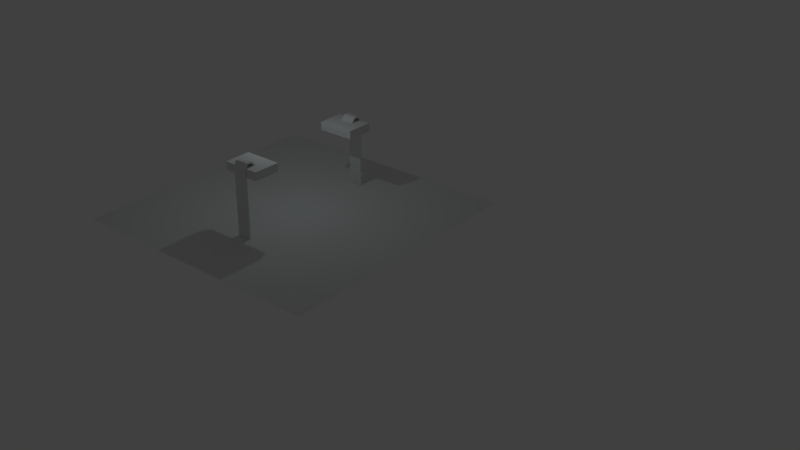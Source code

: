 # Source: client_new.blend  (saved by Blender 2.67.1; exported with 4.5.12 LTS)
import bpy
from mathutils import Matrix  # noqa: F401  (used for matrix-valued properties, if any)

bpy.ops.wm.read_factory_settings(use_empty=True)
scene = bpy.context.scene
scene.name = 'Scene'

# ---- collections
col_collection_1 = bpy.data.collections.new('Collection 1'); scene.collection.children.link(col_collection_1)
col_collection_2 = bpy.data.collections.new('Collection 2'); scene.collection.children.link(col_collection_2)
col_collection_2.hide_render = True
col_collection_2.hide_viewport = True
col_bridge = bpy.data.collections.new('Bridge')  # instanced only; not linked into the scene

# ---- materials (node trees are filled in below, after node groups)
mat_dec_weapon_fx = bpy.data.materials.new('dec_weapon_fx')
mat_dec_weapon_fx.alpha_threshold = 0.0
mat_dec_weapon_fx.use_transparent_shadow = False
mat_dec_weapon_fx.roughness = 0.5
mat_dec_weapon_fx_halo_001 = bpy.data.materials.new('dec_weapon_fx_halo.001')
mat_dec_weapon_fx_halo_001.alpha_threshold = 0.0
mat_dec_weapon_fx_halo_001.use_transparent_shadow = False
mat_dec_weapon_fx_halo_001.roughness = 0.5

# ---- material node trees

# ---- world
world_world = bpy.data.worlds.new('World'); scene.world = world_world
world_world.color = (0.05088, 0.05088, 0.05088)
world_world.use_sun_shadow = False
world_world.sun_shadow_jitter_overblur = 0.0
world_world.cycles.sampling_method = 'MANUAL'
world_world.cycles.sample_map_resolution = 256

# ---- lights
light_hemi = bpy.data.lights.new('Hemi', 'POINT')
light_hemi.color = (0.8378, 0.9744, 1.0)
light_hemi.transmission_factor = 0.0
light_hemi.energy = 144.0
light_hemi.shadow_buffer_clip_start = 0.5
light_hemi.shadow_soft_size = 0.1
light_hemi.shadow_maximum_resolution = 0.006
light_hemi.use_absolute_resolution = True
light_hemi.cycles.use_multiple_importance_sampling = False

# ---- meshes
me_plane = bpy.data.meshes.new('Plane')
me_plane.from_pydata([(10.0, -10.0, 0.0), (-10.0, -10.0, 0.0), (10.0, 10.0, 0.0), (-10.0, 10.0, 0.0)], [], [(1, 0, 2, 3)])
me_plane.use_remesh_preserve_volume = False
me_plane.use_remesh_preserve_attributes = False
me_plane.use_mirror_vertex_groups = False
me_plane.update()
me_plane_002 = bpy.data.meshes.new('Plane.002')
me_plane_002.from_pydata([(1.0, -1.0, 0.1714), (-1.0, -1.0, 0.1714), (1.0, 3.992, 0.4675), (-1.0, 3.992, 0.4675), (1.0, 2.479, 0.2338), (-1.0, 2.479, 0.2338), (1.0, 0.7082, -0.07792), (-1.0, 0.7082, -0.07792), (1.0, -3.26, 0.5922), (-1.0, -3.26, 0.5922)], [], [(5, 4, 2, 3), (7, 6, 4, 5), (1, 0, 6, 7), (0, 1, 9, 8)])
me_plane_002.use_remesh_preserve_volume = False
me_plane_002.use_remesh_preserve_attributes = False
me_plane_002.use_mirror_vertex_groups = False
me_plane_002.update()
me_cube_009 = bpy.data.meshes.new('Cube.009')
me_cube_009.from_pydata([(-0.3627, 0.9909, -4.828), (-0.3627, 1.117, -4.828), (0.3627, 1.117, -4.828), (0.3627, 0.9909, -4.828), (-0.3627, 0.9909, 0.2968), (-0.3627, 1.117, 0.2968), (0.3627, 1.117, 0.2968), (0.3627, 0.9909, 0.2968), (-0.3627, 0.8194, 0.5405), (-0.3627, 0.8829, 0.6495), (0.3627, 0.8829, 0.6495), (0.3627, 0.8194, 0.5405), (-0.3627, 0.5301, 0.5333), (-0.3627, 0.5042, 0.6568), (0.3627, 0.5042, 0.6568), (0.3627, 0.5301, 0.5333), (-0.3627, 0.1745, 0.1752), (-0.3627, 0.06164, 0.2316), (0.3627, 0.06164, 0.2316), (0.3627, 0.1745, 0.1752), (-1.0, -1.0, -0.3111), (-1.0, 1.0, -0.3111), (1.0, 1.0, -0.3111), (1.0, -1.0, -0.3111), (-1.0, -1.0, 0.3111), (-1.0, 1.0, 0.3111), (1.0, 1.0, 0.3111), (1.0, -1.0, 0.3111)], [], [(4, 5, 1, 0), (5, 6, 2, 1), (6, 7, 3, 2), (7, 4, 0, 3), (0, 1, 2, 3), (4, 7, 11, 8), (8, 11, 15, 12), (6, 5, 9, 10), (5, 4, 8, 9), (7, 6, 10, 11), (12, 15, 19, 16), (11, 10, 14, 15), (9, 8, 12, 13), (10, 9, 13, 14), (19, 18, 17, 16), (13, 12, 16, 17), (14, 13, 17, 18), (15, 14, 18, 19), (24, 25, 21, 20), (25, 26, 22, 21), (26, 27, 23, 22), (27, 24, 20, 23), (20, 21, 22, 23), (27, 26, 25, 24)])
me_cube_009.materials.append(None)
me_cube_009.use_remesh_preserve_volume = False
me_cube_009.use_remesh_preserve_attributes = False
me_cube_009.use_mirror_vertex_groups = False
me_cube_009.update()
me_cube_003 = bpy.data.meshes.new('Cube.003')
me_cube_003.from_pydata([(-1.4, -2.054, 2.122), (-1.4, -0.05399, 2.122), (1.4, -0.05399, 2.122), (1.4, -2.054, 2.122), (-1.4, -2.054, 2.744), (-1.4, -0.05399, 2.744), (1.4, -0.05399, 2.744), (1.4, -2.054, 2.744), (-0.5078, -0.06308, -2.395), (-0.5078, 0.06308, -2.395), (0.5078, 0.06308, -2.395), (0.5078, -0.06308, -2.395), (-0.5078, -0.06308, 2.73), (-0.5078, 0.06308, 2.73), (0.5078, 0.06308, 2.73), (0.5078, -0.06308, 2.73), (-0.5078, -0.2346, 2.974), (-0.5078, -0.171, 3.083), (0.5078, -0.171, 3.083), (0.5078, -0.2346, 2.974), (-0.5078, -0.5239, 2.967), (-0.5078, -0.5497, 3.09), (0.5078, -0.5497, 3.09), (0.5078, -0.5239, 2.967), (-0.5078, -0.8795, 2.608), (-0.5078, -0.9923, 2.665), (0.5078, -0.9923, 2.665), (0.5078, -0.8795, 2.608)], [], [(4, 5, 1, 0), (5, 6, 2, 1), (6, 7, 3, 2), (7, 4, 0, 3), (0, 1, 2, 3), (7, 6, 5, 4), (12, 13, 9, 8), (13, 14, 10, 9), (14, 15, 11, 10), (15, 12, 8, 11), (8, 9, 10, 11), (12, 15, 19, 16), (16, 19, 23, 20), (14, 13, 17, 18), (13, 12, 16, 17), (15, 14, 18, 19), (20, 23, 27, 24), (19, 18, 22, 23), (17, 16, 20, 21), (18, 17, 21, 22), (27, 26, 25, 24), (21, 20, 24, 25), (22, 21, 25, 26), (23, 22, 26, 27)])
me_cube_003.materials.append(None)
me_cube_003.use_remesh_preserve_volume = False
me_cube_003.use_remesh_preserve_attributes = False
me_cube_003.use_mirror_vertex_groups = False
me_cube_003.update()
me_cylinder = bpy.data.meshes.new('Cylinder')
me_cylinder.from_pydata([(4.926e-08, 1.0, 0.08008), (4.926e-08, -1.0, 0.08008), (0.01562, 1.0, 0.07855), (0.01562, -1.0, 0.07855), (0.03065, 1.0, 0.07399), (0.03065, -1.0, 0.07399), (0.04449, 1.0, 0.06659), (0.04449, -1.0, 0.06659), (0.05663, 1.0, 0.05663), (0.05663, -1.0, 0.05663), (0.06659, 1.0, 0.04449), (0.06659, -1.0, 0.04449), (0.07399, 1.0, 0.03065), (0.07399, -1.0, 0.03065), (0.07855, 1.0, 0.01562), (0.07855, -1.0, 0.01562), (0.08008, 1.0, -2.472e-08), (0.08008, -1.0, -1.04e-08), (0.07855, 1.0, -0.01562), (0.07855, -1.0, -0.01562), (0.07399, 1.0, -0.03065), (0.07399, -1.0, -0.03065), (0.06659, 1.0, -0.04449), (0.06659, -1.0, -0.04449), (0.05663, 1.0, -0.05663), (0.05663, -1.0, -0.05663), (0.04449, 1.0, -0.06659), (0.04449, -1.0, -0.06659), (0.03065, 1.0, -0.07399), (0.03065, -1.0, -0.07399), (0.01562, 1.0, -0.07855), (0.01562, -1.0, -0.07855), (2.317e-08, 1.0, -0.08008), (2.317e-08, -1.0, -0.08008), (-0.01562, 1.0, -0.07855), (-0.01562, -1.0, -0.07855), (-0.03065, 1.0, -0.07399), (-0.03065, -1.0, -0.07399), (-0.04449, 1.0, -0.06659), (-0.04449, -1.0, -0.06659), (-0.05663, 1.0, -0.05663), (-0.05663, -1.0, -0.05663), (-0.06659, 1.0, -0.04449), (-0.06659, -1.0, -0.04449), (-0.07399, 1.0, -0.03065), (-0.07399, -1.0, -0.03065), (-0.07855, 1.0, -0.01562), (-0.07855, -1.0, -0.01562), (-0.08008, 1.0, 4.688e-08), (-0.08008, -1.0, 5.642e-08), (-0.07855, 1.0, 0.01562), (-0.07855, -1.0, 0.01562), (-0.07399, 1.0, 0.03065), (-0.07399, -1.0, 0.03065), (-0.06659, 1.0, 0.04449), (-0.06659, -1.0, 0.04449), (-0.05663, 1.0, 0.05663), (-0.05663, -1.0, 0.05663), (-0.04449, 1.0, 0.06659), (-0.04449, -1.0, 0.06659), (-0.03065, 1.0, 0.07399), (-0.03065, -1.0, 0.07399), (-0.01562, 1.0, 0.07855), (-0.01562, -1.0, 0.07855)], [], [(0, 1, 3, 2), (2, 3, 5, 4), (4, 5, 7, 6), (6, 7, 9, 8), (8, 9, 11, 10), (10, 11, 13, 12), (12, 13, 15, 14), (14, 15, 17, 16), (16, 17, 19, 18), (18, 19, 21, 20), (20, 21, 23, 22), (22, 23, 25, 24), (24, 25, 27, 26), (26, 27, 29, 28), (28, 29, 31, 30), (30, 31, 33, 32), (32, 33, 35, 34), (34, 35, 37, 36), (36, 37, 39, 38), (38, 39, 41, 40), (40, 41, 43, 42), (42, 43, 45, 44), (44, 45, 47, 46), (46, 47, 49, 48), (48, 49, 51, 50), (50, 51, 53, 52), (52, 53, 55, 54), (54, 55, 57, 56), (56, 57, 59, 58), (58, 59, 61, 60), (3, 1, 63, 61, 59, 57, 55, 53, 51, 49, 47, 45, 43, 41, 39, 37, 35, 33, 31, 29, 27, 25, 23, 21, 19, 17, 15, 13, 11, 9, 7, 5), (62, 63, 1, 0), (60, 61, 63, 62), (0, 2, 4, 6, 8, 10, 12, 14, 16, 18, 20, 22, 24, 26, 28, 30, 32, 34, 36, 38, 40, 42, 44, 46, 48, 50, 52, 54, 56, 58, 60, 62)])
me_cylinder.use_remesh_preserve_volume = False
me_cylinder.use_remesh_preserve_attributes = False
me_cylinder.use_mirror_vertex_groups = False
me_cylinder.update()
me_plane_001 = bpy.data.meshes.new('Plane.001')
me_plane_001.from_pydata([(0.1196, 4.004, 0.0), (0.1196, -7.451e-09, 0.0), (-0.1196, 4.004, 0.0), (-0.1196, 7.451e-09, 0.0), (0.1196, 2.323, 0.0), (-0.1196, 2.323, 0.0), (-0.1196, 3.504, 0.0), (0.1196, 3.504, 0.0), (4.768e-07, 4.004, -0.1213), (9.818e-09, -8.882e-16, -0.1213), (4.768e-07, 4.004, 0.1213), (-9.818e-09, 8.882e-16, 0.1213), (2.384e-07, 2.323, -0.1213), (2.384e-07, 2.323, 0.1213), (2.384e-07, 3.504, 0.1213), (2.384e-07, 3.504, -0.1213)], [], [(7, 0, 2, 6), (1, 4, 5, 3), (4, 7, 6, 5), (15, 8, 10, 14), (9, 12, 13, 11), (12, 15, 14, 13)])
_uv = me_plane_001.uv_layers.new(name='UVMap')
_uv.uv.foreach_set('vector', [0.04377, 0.505, 0.04377, 0.3356, 0.1954, 0.3323, 0.1954, 0.5018, 0.04377, 1.013, 0.04377, 0.6745, 0.1954, 0.6713, 0.1954, 1.01, 0.04377, 0.6745, 0.04377, 0.505, 0.1954, 0.5018, 0.1954, 0.6713, 0.04377, 0.505, 0.04377, 0.3356, 0.1954, 0.3323, 0.1954, 0.5018, 0.04377, 1.013, 0.04377, 0.6745, 0.1954, 0.6713, 0.1954, 1.01, 0.04377, 0.6745, 0.04377, 0.505, 0.1954, 0.5018, 0.1954, 0.6713])
me_plane_001.materials.append(mat_dec_weapon_fx)
me_plane_001.use_remesh_preserve_volume = False
me_plane_001.use_remesh_preserve_attributes = False
me_plane_001.use_mirror_vertex_groups = False
me_plane_001.update()
me_plane_005 = bpy.data.meshes.new('Plane.005')
me_plane_005.from_pydata([(2.544e-07, -0.6124, 0.6124), (1.526e-07, -0.6124, -0.6124), (-1.526e-07, 0.6124, 0.6124), (-2.544e-07, 0.6124, -0.6124), (0.02922, -1.514, 1.514), (0.02922, -1.514, -1.514), (0.02922, 1.514, 1.514), (0.02922, 1.514, -1.514)], [], [(1, 0, 2, 3), (5, 4, 6, 7)])
_uv = me_plane_005.uv_layers.new(name='UVMap')
_uv.uv.foreach_set('vector', [0.5233, 0.01021, 0.7812, 0.01021, 0.7812, 0.2682, 0.5233, 0.2682, 0.8709, 0.8698, 0.9711, 0.8698, 0.9711, 0.97, 0.8709, 0.97])
me_plane_005.materials.append(mat_dec_weapon_fx_halo_001)
me_plane_005.use_remesh_preserve_volume = False
me_plane_005.use_remesh_preserve_attributes = False
me_plane_005.use_mirror_vertex_groups = False
me_plane_005.update()
me_plane_018 = bpy.data.meshes.new('Plane.018')
me_plane_018.from_pydata([(28.84, -0.2761, 0.8003), (28.84, -0.8209, -0.2888), (28.84, 0.8298, 0.2637), (28.84, 0.2849, -0.8254)], [], [(1, 0, 2, 3)])
_uv = me_plane_018.uv_layers.new(name='UVMap')
_uv.uv.foreach_set('vector', [0.2406, 0.6348, 0.6189, 0.6348, 0.6189, 1.013, 0.2406, 1.013])
me_plane_018.materials.append(mat_dec_weapon_fx_halo_001)
me_plane_018.use_remesh_preserve_volume = False
me_plane_018.use_remesh_preserve_attributes = False
me_plane_018.use_mirror_vertex_groups = False
me_plane_018.update()
me_cube_000 = bpy.data.meshes.new('Cube.000')
me_cube_000.from_pydata([(-1.0, -1.0, -1.0), (-1.0, 1.0, -1.0), (1.0, 1.0, -1.0), (1.0, -1.0, -1.0), (-1.0, -1.0, 1.0), (-1.0, 1.0, 1.0), (1.0, 1.0, 1.0), (1.0, -1.0, 1.0)], [], [(4, 5, 1, 0), (5, 6, 2, 1), (6, 7, 3, 2), (7, 4, 0, 3), (0, 1, 2, 3), (7, 6, 5, 4)])
me_cube_000.use_remesh_preserve_volume = False
me_cube_000.use_remesh_preserve_attributes = False
me_cube_000.use_mirror_vertex_groups = False
me_cube_000.update()

# ---- objects
ob_plane = bpy.data.objects.new('Plane', me_plane)
ob_empty = bpy.data.objects.new('Empty', None)
ob_hemi = bpy.data.objects.new('Hemi', light_hemi)
ob_plane_001 = bpy.data.objects.new('Plane.001', me_plane_002)
ob_cube_002 = bpy.data.objects.new('Cube.002', me_cube_009)
ob_cube = bpy.data.objects.new('Cube', me_cube_003)
ob_bridge = bpy.data.objects.new('Bridge', None)
ob_weapon = bpy.data.objects.new('Weapon', me_cylinder)
ob_bullet_trail = bpy.data.objects.new('bullet_trail', me_plane_001)
ob_muzzle_flash_2 = bpy.data.objects.new('muzzle_flash_2', me_plane_005)
ob_small_sparks = bpy.data.objects.new('small_sparks', me_plane_018)
ob_player = bpy.data.objects.new('Player', me_cube_000)

# ---- transforms, parenting, visibility, modifiers, constraints
ob_plane.location = (-0.1263, 0.0, 0.0)
ob_plane.lineart.crease_threshold = 0.0
ob_empty.location = (0.0, 0.0, 9.914)
ob_empty.empty_image_offset = (0.0, 0.0)
ob_empty.lineart.crease_threshold = 0.0
ob_hemi.location = (0.0, 0.0, 9.537)
ob_hemi.lineart.crease_threshold = 0.0
ob_plane_001.location = (-0.06003, -0.01462, 4.587)
ob_plane_001.hide_render = True
ob_plane_001.lineart.crease_threshold = 0.0
ob_cube_002.location = (4.607e-08, -4.009, 4.851)
ob_cube_002.rotation_euler = (0.0, -0.0, 3.142)
ob_cube_002.scale = (1.4, 1.0, 1.0)
ob_cube_002.lineart.crease_threshold = 0.0
ob_cube.location = (0.0, 6.141, 2.418)
ob_cube.lineart.crease_threshold = 0.0
ob_bridge.location = (0.8906, 2.136, 4.587)
ob_bridge.rotation_euler = (0.0, -0.0, 1.571)
ob_bridge.scale = (0.211, 0.2254, 0.2254)
ob_bridge.empty_image_offset = (0.0, 0.0)
ob_bridge.show_instancer_for_render = False
ob_bridge.instance_type = 'COLLECTION'
ob_bridge.lineart.crease_threshold = 0.0
ob_weapon.location = (-3.783, 3.917, 0.6833)
ob_weapon.lineart.crease_threshold = 0.0
ob_bullet_trail.location = (-0.2524, 8.243, 1.029)
ob_bullet_trail.lineart.crease_threshold = 0.0
ob_muzzle_flash_2.location = (0.01583, -2.317, 0.4918)
ob_muzzle_flash_2.rotation_euler = (-3.142, 1.571, 0.0)
ob_muzzle_flash_2.scale = (1.844, 1.844, 1.844)
ob_muzzle_flash_2.color = (1.0, 1.0, 1.0, 0.0)
ob_muzzle_flash_2.lineart.crease_threshold = 0.0
ob_small_sparks.location = (-0.02147, -4.387, 0.7731)
ob_small_sparks.scale = (8.23e-05, 0.8229, 0.8229)
ob_small_sparks.color = (1.0, 1.0, 1.0, 0.0)
ob_small_sparks.use_shape_key_edit_mode = True
ob_small_sparks.lineart.crease_threshold = 0.0
ob_player.location = (-1.545, 0.6913, 1.155)
ob_player.lineart.crease_threshold = 0.0
ob_bridge.instance_collection = col_bridge

# ---- collection membership
col_collection_1.objects.link(ob_plane)
col_collection_1.objects.link(ob_empty)
col_collection_1.objects.link(ob_hemi)
col_collection_1.objects.link(ob_plane_001)
col_collection_1.objects.link(ob_cube_002)
col_collection_1.objects.link(ob_cube)
col_collection_1.objects.link(ob_bridge)
col_collection_2.objects.link(ob_weapon)
col_collection_2.objects.link(ob_bullet_trail)
col_collection_2.objects.link(ob_muzzle_flash_2)
col_collection_2.objects.link(ob_small_sparks)
col_collection_2.objects.link(ob_player)

# ---- scene / render settings (as saved in the file)
scene.frame_start = 1; scene.frame_end = 250; scene.frame_set(119)
scene.render.engine = 'BLENDER_EEVEE_NEXT'
scene.render.image_settings.color_mode = 'RGB'
scene.render.image_settings.compression = 90
scene.render.resolution_percentage = 50
scene.render.dither_intensity = 0.0
scene.cycles.use_denoising = False
scene.cycles.samples = 10
scene.cycles.sampling_pattern = 'TABULATED_SOBOL'
scene.cycles.light_sampling_threshold = 0.0
scene.cycles.use_adaptive_sampling = False
scene.cycles.use_light_tree = False
scene.cycles.blur_glossy = 0.0
scene.cycles.volume_bounces = 1
scene.cycles.pixel_filter_type = 'GAUSSIAN'
scene.cycles.sample_clamp_indirect = 0.0
scene.view_settings.view_transform = 'Standard'
bpy.context.view_layer.update()

# ---- added for rendering (the .blend has no active camera): camera
cam_auto = bpy.data.cameras.new('AutoCamera')
cam_auto.lens = 50.0
cam_auto.sensor_width = 36.0
cam_auto.clip_end = 1000.0
ob_auto_camera = bpy.data.objects.new('AutoCamera', cam_auto)
scene.collection.objects.link(ob_auto_camera)
ob_auto_camera.location = (50.3924, -49.2454, 34.8272)
ob_auto_camera.rotation_euler = (1.09748, -7.21219e-08, 0.694738)
scene.camera = ob_auto_camera
bpy.context.view_layer.update()
